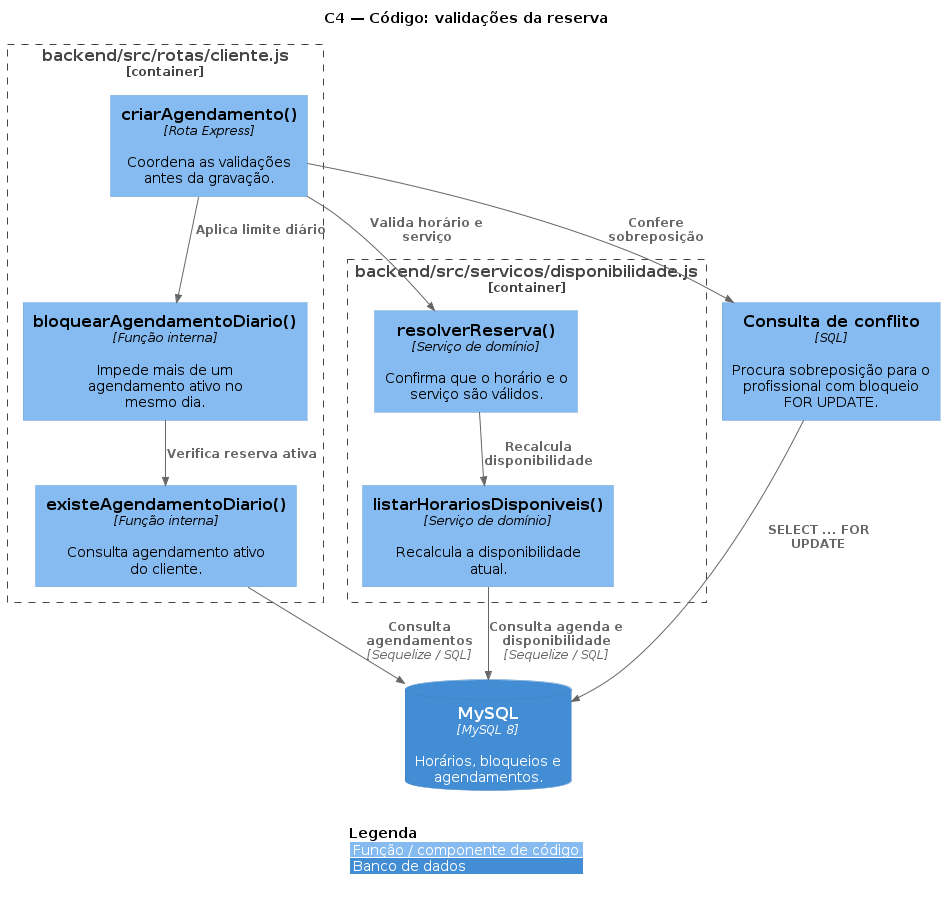

The diagram above was rendered by PlantUML. Its source (embedded in the PNG):
@startuml C4-Code-CriarAgendamento-Validacoes
!include https://raw.githubusercontent.com/plantuml-stdlib/C4-PlantUML/master/C4_Component.puml

title C4 — Código: validações da reserva
LAYOUT_TOP_DOWN()
hide stereotype
skinparam nodesep 35
skinparam ranksep 35
legend bottom
|<color:$LEGEND_TITLE_COLOR>**Legenda**</color> |
|<$COMPONENT_BG_COLOR> Função / componente de código |
|<$CONTAINER_BG_COLOR> Banco de dados |
endlegend

Container_Boundary(rotas, "backend/src/rotas/cliente.js") {
    Component(criar, "criarAgendamento()", "Rota Express", "Coordena as validações antes da gravação.")
    Component(limitar, "bloquearAgendamentoDiario()", "Função interna", "Impede mais de um agendamento ativo no mesmo dia.")
    Component(existe, "existeAgendamentoDiario()", "Função interna", "Consulta agendamento ativo do cliente.")
}

Container_Boundary(disponibilidade, "backend/src/servicos/disponibilidade.js") {
    Component(resolver, "resolverReserva()", "Serviço de domínio", "Confirma que o horário e o serviço são válidos.")
    Component(listar, "listarHorariosDisponiveis()", "Serviço de domínio", "Recalcula a disponibilidade atual.")
}

Component(conflito, "Consulta de conflito", "SQL", "Procura sobreposição para o profissional com bloqueio FOR UPDATE.")
ContainerDb(mysql, "MySQL", "MySQL 8", "Horários, bloqueios e agendamentos.")

Rel(criar, resolver, "Valida horário e serviço")
Rel(resolver, listar, "Recalcula disponibilidade")
Rel(criar, limitar, "Aplica limite diário")
Rel(limitar, existe, "Verifica reserva ativa")
Rel(criar, conflito, "Confere sobreposição")
Rel(existe, mysql, "Consulta agendamentos", "Sequelize / SQL")
Rel(listar, mysql, "Consulta agenda e disponibilidade", "Sequelize / SQL")
Rel(conflito, mysql, "SELECT ... FOR UPDATE")

@enduml